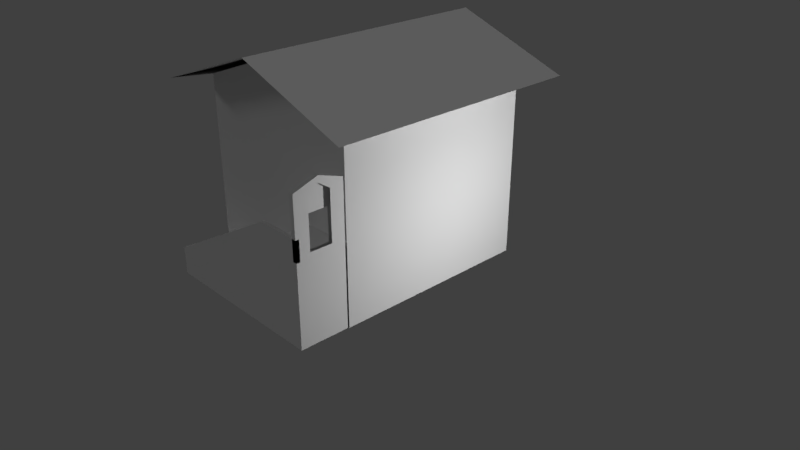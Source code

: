 # Source: housebaked.blend  (saved by Blender 2.78.0; exported with 4.5.12 LTS)
import bpy
from mathutils import Matrix  # noqa: F401  (used for matrix-valued properties, if any)

bpy.ops.wm.read_factory_settings(use_empty=True)
scene = bpy.context.scene
scene.name = 'Scene'

# ---- collections
col_collection_1 = bpy.data.collections.new('Collection 1'); scene.collection.children.link(col_collection_1)

# ---- world
world_world = bpy.data.worlds.new('World'); scene.world = world_world
world_world.color = (0.05088, 0.05088, 0.05088)
world_world.use_sun_shadow = False
world_world.sun_shadow_jitter_overblur = 0.0
world_world.cycles.sampling_method = 'MANUAL'

# ---- cameras
cam_camera = bpy.data.cameras.new('Camera')
cam_camera.clip_end = 100.0
cam_camera.lens = 35.0
cam_camera.sensor_width = 32.0
cam_camera.sensor_height = 18.0
cam_camera.ortho_scale = 7.314
cam_camera.dof.focus_distance = 0.0
cam_camera.dof.aperture_fstop = 128.0

# ---- lights
light_lamp_001 = bpy.data.lights.new('Lamp.001', 'POINT')
light_lamp_001.transmission_factor = 0.0
light_lamp_001.cutoff_distance = 30.0
light_lamp_001.energy = 162.0
light_lamp_001.shadow_buffer_clip_start = 1.001
light_lamp_001.shadow_soft_size = 0.1
light_lamp_001.shadow_maximum_resolution = 0.006
light_lamp_001.use_absolute_resolution = True
light_lamp = bpy.data.lights.new('Lamp', 'SUN')
light_lamp.transmission_factor = 0.0
light_lamp.cutoff_distance = 30.0
light_lamp.angle = 0.1993
light_lamp.energy = 0.2
light_lamp.shadow_buffer_clip_start = 1.001
light_lamp.shadow_soft_size = 0.1
light_lamp.shadow_cascade_max_distance = 1000.0
light_lamp_002 = bpy.data.lights.new('Lamp.002', 'SUN')
light_lamp_002.transmission_factor = 0.0
light_lamp_002.cutoff_distance = 30.0
light_lamp_002.angle = 0.1993
light_lamp_002.energy = 1.0
light_lamp_002.shadow_buffer_clip_start = 1.001
light_lamp_002.shadow_soft_size = 0.1
light_lamp_002.shadow_cascade_max_distance = 1000.0

# ---- meshes
me_cube_001 = bpy.data.meshes.new('Cube.001')
me_cube_001.from_pydata([(-1.169, -1.326, -1.0), (-1.169, -1.326, 1.0), (-1.169, 1.326, -1.0), (-1.169, 1.326, 1.0), (-1.169, 0.0, -1.0), (-1.169, -1.326, -0.05273), (-1.169, 0.0, 1.0), (-1.169, 1.326, -0.05273), (-1.169, 0.0, -0.05273), (-1.169, 0.0, 1.382), (-1.169, 1.326, 1.382), (-1.169, -1.326, 1.382), (-1.526, -1.679, 1.325), (-1.526, 1.679, 1.325), (1.169, -1.326, -1.0), (1.169, -1.326, 1.0), (1.169, 1.326, -1.0), (1.169, 1.326, 1.0), (0.0, -1.326, -1.0), (0.0, -1.326, 1.433), (0.0, 1.326, -1.0), (0.0, 1.326, 1.433), (1.169, 0.0, -1.0), (1.169, -1.326, -0.05273), (1.169, 0.0, 1.0), (1.169, 1.326, -0.05273), (1.169, 0.0, -0.05273), (1.169, 0.0, 1.382), (1.169, 1.326, 1.382), (0.0, 1.326, 1.815), (0.0, -1.326, 1.815), (1.169, -1.326, 1.382), (1.526, -1.679, 1.325), (1.526, 1.679, 1.325), (0.0, 1.679, 1.873), (0.0, -1.679, 1.873), (0.0, -1.326, 0.07975), (1.169, -1.326, 0.2069), (0.0, -1.326, -0.3918), (1.169, -1.326, 0.6035), (0.5843, -1.326, -1.0), (0.5843, -1.326, 1.216), (1.169, -1.326, -0.5264), (0.0, -1.326, 0.8247), (1.169, -1.326, 0.07711), (1.155, -1.331, 0.04729), (0.0, -1.326, 1.162), (0.7999, -1.326, 1.137), (-1.159, 0.4171, -1.0), (-1.159, 0.9029, -1.0), (-1.159, 0.4171, 0.02777), (-1.159, 0.9029, 0.02777), (-1.159, -0.802, 0.02777), (-1.159, -0.3162, 0.02777), (1.159, 0.66, -0.153), (1.159, -0.5591, -0.153), (1.194, -0.5748, 0.8626), (1.194, -0.5748, 0.8265), (1.159, -0.5591, 0.8752), (-1.144, -1.975, -1.003), (-1.144, -1.975, -0.9132), (-1.144, -1.331, -1.003), (-1.144, -1.331, -0.9132), (1.116, -1.975, -1.003), (0.5655, -1.975, 0.04729), (1.116, -1.331, -1.003), (0.5649, -1.33, 0.04729), (1.155, -1.975, -1.003), (1.155, -1.796, 0.1155), (1.155, -1.331, -1.003), (1.155, -1.511, 0.1155), (-0.1306, -1.443, -0.9614), (0.6415, -1.357, 0.1049), (1.071, -1.359, 0.07949), (1.155, -1.796, 0.7441), (1.155, -1.511, 0.7441), (1.099, -1.796, 0.1155), (1.099, -1.511, 0.1155), (1.099, -1.796, 0.5204), (1.099, -1.511, 0.5204), (1.155, -1.653, 0.8416), (1.099, -1.653, 0.7594), (-0.253, -1.348, 0.3183), (-1.159, -0.802, -0.6851), (-1.159, -0.3162, -0.6851), (-0.4811, 1.303, 0.188), (1.143, -1.331, 0.04729), (1.155, -1.975, 0.04729), (1.155, -1.653, 0.9257), (1.155, -1.975, 0.8169), (1.155, -1.331, 0.8169), (1.099, -1.975, 0.04729), (1.099, -1.331, 0.04729), (1.099, -1.653, 0.9257), (1.099, -1.975, 0.8169), (1.099, -1.331, 0.8169), (1.099, -1.549, 0.6816), (1.099, -1.757, 0.6816), (-1.144, -1.975, -0.6506), (0.5655, -1.975, 0.3099), (1.155, -1.975, 0.3099), (-1.144, -1.974, -0.9132), (0.5655, -1.974, 0.04729), (1.155, -1.974, 0.04729), (-1.144, -1.974, -0.6506), (0.5655, -1.974, 0.3099), (1.155, -1.974, 0.3099), (-1.144, -1.928, -0.9132), (0.5655, -1.928, 0.04729), (1.155, -1.928, 0.04729), (-1.144, -1.928, -0.6506), (0.5655, -1.928, 0.3099), (1.155, -1.928, 0.3099), (0.0, -1.326, -0.2764), (-1.169, -1.326, -0.8925)], [(57, 56), (58, 56), (92, 86)], [(8, 6, 3, 7), (2, 7, 3, 21, 20), (2, 20, 18, 0, 4), (19, 30, 11, 1), (4, 8, 7, 2), (0, 114, 5, 8, 4), (5, 1, 6, 8), (34, 13, 12, 35), (10, 9, 11, 12, 13), (3, 10, 29, 21), (6, 1, 11, 9), (3, 6, 9, 10), (26, 25, 17, 24), (16, 20, 21, 17, 25), (20, 18, 38, 113, 36, 43, 46, 19, 21), (16, 22, 14, 40, 18, 20), (19, 41, 47, 15, 31, 30), (22, 16, 25, 26), (14, 22, 26, 23, 42), (23, 26, 24, 15, 39, 37, 45, 44), (34, 35, 32, 33), (28, 33, 32, 31, 27), (17, 21, 29, 28), (24, 27, 31, 15), (17, 28, 27, 24), (36, 66, 45, 37, 39, 15, 47, 46, 43), (46, 47, 41, 19), (59, 60, 62, 61), (61, 62, 66, 65), (66, 64, 87, 45), (63, 64, 60, 59), (61, 65, 63, 59), (66, 62, 60, 64), (69, 45, 87, 67), (65, 66, 45, 69), (64, 63, 67, 87), (63, 65, 69, 67), (88, 93, 94, 89), (60, 98, 104, 101), (87, 91, 92, 45), (45, 92, 95, 90), (89, 94, 91, 87), (90, 95, 93, 88), (81, 96, 79, 78, 97), (68, 87, 45, 70), (80, 88, 89, 74), (70, 45, 90, 75), (74, 89, 87, 68), (77, 92, 91, 76), (78, 94, 93, 81, 97), (79, 95, 92, 77), (76, 91, 94, 78), (75, 90, 88, 80), (81, 93, 95, 79, 96), (100, 106, 105, 99), (102, 108, 109, 103), (106, 112, 111, 105), (87, 103, 106, 100), (64, 60, 101, 102), (98, 99, 105, 104), (64, 102, 103, 87), (108, 111, 112, 109), (108, 107, 110, 111), (101, 104, 110, 107), (103, 109, 112, 106), (104, 105, 111, 110), (102, 101, 107, 108), (87, 100, 99, 98, 60, 64), (113, 66, 36), (114, 113, 36, 43, 46, 19, 1, 5)])
me_cube_001.polygons.foreach_set('material_index', [2, 3, 0, 3, 2, 1, 2, 0, 0, 3, 3, 3, 2, 3, 0, 0, 3, 2, 1, 2, 0, 0, 3, 3, 3, 1, 3, 3, 3, 3, 3, 3, 4, 3, 3, 3, 3, 3, 3, 3, 3, 3, 3, 5, 3, 3, 3, 3, 3, 3, 3, 3, 3, 3, 3, 3, 3, 3, 3, 3, 3, 3, 3, 3, 3, 3, 3, 3, 3, 3])
_uv = me_cube_001.uv_layers.new(name='UVFinalMap')
_uv.uv.foreach_set('vector', [0.8079, 0.4987, 0.6843, 0.4987, 0.6843, 0.339, 0.8079, 0.339, 0.3539, 0.339, 0.3539, 0.2249, 0.3539, 0.09816, 0.491, 0.04603, 0.491, 0.339, 0.6271, 0.9777, 0.4905, 0.9777, 0.4905, 0.6583, 0.6271, 0.6583, 0.6271, 0.818, 0.7654, 0.04603, 0.7654, 0.0, 0.9025, 0.05213, 0.9025, 0.09816, 0.919, 0.4987, 0.8079, 0.4987, 0.8079, 0.339, 0.919, 0.339, 0.919, 0.6583, 0.9064, 0.6583, 0.8079, 0.6583, 0.8079, 0.4987, 0.919, 0.4987, 0.8079, 0.6583, 0.6843, 0.6583, 0.6843, 0.4987, 0.8079, 0.4987, 0.1869, 0.4043, 1.399e-08, 0.4043, 0.0, 1.306e-06, 0.1869, 2.124e-06, 0.9576, 0.3619, 0.9576, 0.2022, 0.9576, 0.04248, 1.0, 0.0, 1.0, 0.4043, 0.3539, 0.09816, 0.3539, 0.05213, 0.491, 0.0, 0.491, 0.04603, 0.6843, 0.4987, 0.6843, 0.6583, 0.6394, 0.6583, 0.6394, 0.4987, 0.6843, 0.339, 0.6843, 0.4987, 0.6394, 0.4987, 0.6394, 0.339, 0.1684, 0.5646, 0.1684, 0.7243, 0.04487, 0.7243, 0.04487, 0.5646, 0.6282, 0.339, 0.491, 0.339, 0.491, 0.04603, 0.6282, 0.09816, 0.6282, 0.2249, 0.6394, 0.339, 0.6394, 0.6583, 0.568, 0.6583, 0.5545, 0.6583, 0.5127, 0.6583, 0.4253, 0.6583, 0.3857, 0.6583, 0.3539, 0.6583, 0.3539, 0.339, 0.3539, 0.9777, 0.3539, 0.818, 0.3539, 0.6583, 0.4222, 0.6583, 0.4905, 0.6583, 0.4905, 0.9777, 0.7654, 0.04603, 0.6968, 0.0721, 0.6715, 0.08172, 0.6282, 0.09816, 0.6282, 0.05213, 0.7654, 0.0, 0.2796, 0.5646, 0.2796, 0.7243, 0.1684, 0.7243, 0.1684, 0.5646, 0.2796, 0.4049, 0.2796, 0.5646, 0.1684, 0.5646, 0.1684, 0.4049, 0.224, 0.4049, 0.1684, 0.4049, 0.1684, 0.5646, 0.04487, 0.5646, 0.04487, 0.4049, 0.09141, 0.4049, 0.1379, 0.4049, 0.1567, 0.4043, 0.1532, 0.4049, 0.1869, 0.4043, 0.1869, 2.124e-06, 0.3539, 0.0, 0.3539, 0.4043, 0.9988, 0.7662, 0.9576, 0.8087, 0.9576, 0.4043, 0.9988, 0.4468, 0.9988, 0.6065, 0.6282, 0.09816, 0.491, 0.04603, 0.491, 0.0, 0.6282, 0.05213, 0.04487, 0.5646, 5.596e-08, 0.5646, 0.0, 0.4049, 0.04487, 0.4049, 0.04487, 0.7243, 1.119e-07, 0.7243, 5.596e-08, 0.5646, 0.04487, 0.5646, 0.7654, 0.209, 0.6991, 0.2129, 0.6298, 0.2129, 0.6282, 0.1937, 0.6282, 0.1459, 0.6282, 0.09816, 0.6715, 0.08172, 0.7654, 0.07869, 0.7654, 0.1193, 0.7654, 0.07869, 0.6715, 0.08172, 0.6968, 0.0721, 0.7654, 0.04603, 0.3508, 0.7733, 0.3403, 0.7733, 0.3403, 0.6957, 0.3508, 0.6957, 0.8735, 0.9352, 0.863, 0.9352, 0.7503, 0.7294, 0.8735, 0.6631, 0.8735, 0.8796, 0.9493, 0.8796, 0.9493, 0.9497, 0.8737, 0.9497, 0.7503, 0.9305, 0.6271, 0.8642, 0.7398, 0.6583, 0.7503, 0.6583, 0.07563, 0.7243, 0.07563, 0.9953, 0.0, 0.9953, 1.399e-08, 0.7243, 0.8735, 0.8796, 0.8737, 0.6583, 0.9493, 0.6583, 0.9493, 0.8796, 0.1513, 0.7243, 0.1513, 0.8507, 0.07563, 0.8507, 0.07563, 0.7243, 0.8735, 0.6631, 0.7503, 0.7294, 0.7503, 0.6583, 0.8735, 0.6583, 0.6271, 0.8642, 0.7503, 0.9305, 0.7503, 0.9352, 0.6271, 0.9352, 0.0, 0.9953, 0.07563, 0.9953, 0.07563, 1.0, 0.0, 1.0, 0.3066, 0.7897, 0.3132, 0.7897, 0.3151, 0.8285, 0.3086, 0.8285, 0.3525, 0.436, 0.3525, 0.4043, 0.3526, 0.4043, 0.3526, 0.436, 0.3458, 0.5897, 0.3523, 0.5897, 0.3523, 0.6673, 0.3458, 0.6673, 0.3458, 0.497, 0.3524, 0.497, 0.3524, 0.5897, 0.3458, 0.5897, 0.3458, 0.4043, 0.3524, 0.4043, 0.3524, 0.497, 0.3458, 0.497, 0.3086, 0.7509, 0.3151, 0.7509, 0.3132, 0.7897, 0.3066, 0.7897, 0.3066, 0.7337, 0.3158, 0.7212, 0.3347, 0.7166, 0.3347, 0.7509, 0.3158, 0.7462, 0.2058, 0.8219, 0.2269, 0.8301, 0.1513, 0.8301, 0.1723, 0.8219, 0.1891, 0.7344, 0.1891, 0.7243, 0.2269, 0.7374, 0.2058, 0.7462, 0.1723, 0.8219, 0.1513, 0.8301, 0.1513, 0.7374, 0.1723, 0.7462, 0.2058, 0.7462, 0.2269, 0.7374, 0.2269, 0.8301, 0.2058, 0.8219, 0.248, 0.7325, 0.2269, 0.7243, 0.3025, 0.7243, 0.2814, 0.7325, 0.2814, 0.7813, 0.3025, 0.817, 0.2647, 0.8301, 0.2647, 0.8101, 0.2769, 0.8007, 0.248, 0.7813, 0.2269, 0.817, 0.2269, 0.7243, 0.248, 0.7325, 0.2814, 0.7325, 0.3025, 0.7243, 0.3025, 0.817, 0.2814, 0.7813, 0.1723, 0.7462, 0.1513, 0.7374, 0.1891, 0.7243, 0.1891, 0.7344, 0.2647, 0.8101, 0.2647, 0.8301, 0.2269, 0.817, 0.248, 0.7813, 0.2525, 0.8007, 0.3525, 0.6957, 0.3524, 0.6957, 0.3524, 0.6256, 0.3525, 0.6256, 0.3402, 0.475, 0.3347, 0.475, 0.3347, 0.4043, 0.3402, 0.4043, 0.3458, 0.6957, 0.3403, 0.6957, 0.3403, 0.6256, 0.3458, 0.6256, 0.3526, 0.4043, 0.3528, 0.4043, 0.3528, 0.436, 0.3526, 0.436, 0.3403, 0.475, 0.3403, 0.6906, 0.3402, 0.6906, 0.3402, 0.475, 0.3525, 0.4043, 0.3525, 0.6256, 0.3524, 0.6256, 0.3524, 0.4043, 0.3403, 0.475, 0.3402, 0.475, 0.3402, 0.4043, 0.3403, 0.4043, 0.931, 0.07766, 0.9025, 0.06547, 0.9292, 0.0, 0.9576, 0.01219, 0.931, 0.07766, 0.9576, 0.3122, 0.9292, 0.3, 0.9025, 0.06547, 0.3347, 0.7222, 0.3347, 0.6906, 0.3402, 0.6906, 0.3402, 0.7222, 0.3347, 0.7222, 0.3402, 0.7222, 0.3402, 0.7538, 0.3347, 0.7538, 0.3458, 0.4043, 0.3458, 0.6256, 0.3403, 0.6256, 0.3403, 0.4043, 0.3402, 0.475, 0.3402, 0.6906, 0.3347, 0.6906, 0.3347, 0.475, 0.3347, 0.7044, 0.3063, 0.7166, 0.2796, 0.6511, 0.3063, 0.4165, 0.3347, 0.4043, 0.308, 0.6389, 0.7654, 0.2519, 0.6991, 0.2129, 0.7654, 0.209, 0.9025, 0.326, 0.7654, 0.2519, 0.7654, 0.209, 0.7654, 0.1193, 0.7654, 0.07869, 0.7654, 0.04603, 0.9025, 0.09816, 0.9025, 0.2249])
me_cube_001.materials.append(None)
me_cube_001.materials.append(None)
me_cube_001.materials.append(None)
me_cube_001.materials.append(None)
me_cube_001.materials.append(None)
me_cube_001.materials.append(None)
me_cube_001.use_remesh_preserve_volume = False
me_cube_001.use_remesh_preserve_attributes = False
me_cube_001.use_mirror_vertex_groups = False
me_cube_001.update()

# ---- objects
ob_cube = bpy.data.objects.new('Cube', me_cube_001)
ob_lamp_001 = bpy.data.objects.new('Lamp.001', light_lamp_001)
ob_lamp = bpy.data.objects.new('Lamp', light_lamp)
ob_camera = bpy.data.objects.new('Camera', cam_camera)
ob_lamp_002 = bpy.data.objects.new('Lamp.002', light_lamp_002)

# ---- transforms, parenting, visibility, modifiers, constraints
ob_cube.location = (0.0, 0.0, 1.02)
ob_cube.lineart.crease_threshold = 0.0
ob_lamp_001.location = (3.414, 0.3417, 1.17)
ob_lamp_001.rotation_euler = (-1.494, -1.414, 2.754)
ob_lamp_001.lock_rotations_4d = False
ob_lamp_001.empty_display_type = 'ARROWS'
ob_lamp_001.color = (0.0, 0.0, 0.0, 0.0)
ob_lamp_001.lineart.crease_threshold = 0.0
ob_lamp.location = (-5.786, -1.218, 9.333)
ob_lamp.rotation_euler = (-1.137, 0.4582, 2.253)
ob_lamp.lock_rotations_4d = False
ob_lamp.empty_display_type = 'ARROWS'
ob_lamp.color = (0.0, 0.0, 0.0, 0.0)
ob_lamp.lineart.crease_threshold = 0.0
ob_camera.location = (7.481, -6.508, 5.344)
ob_camera.rotation_euler = (1.109, 0.0, 0.8149)
ob_camera.lock_rotations_4d = False
ob_camera.empty_display_type = 'ARROWS'
ob_camera.color = (0.0, 0.0, 0.0, 0.0)
ob_camera.display_type = 'WIRE'
ob_camera.lineart.crease_threshold = 0.0
ob_lamp_002.location = (-5.786, 14.7, 9.333)
ob_lamp_002.rotation_euler = (-1.137, 0.4582, 0.5937)
ob_lamp_002.lock_rotations_4d = False
ob_lamp_002.empty_display_type = 'ARROWS'
ob_lamp_002.color = (0.0, 0.0, 0.0, 0.0)
ob_lamp_002.lineart.crease_threshold = 0.0

# ---- collection membership
col_collection_1.objects.link(ob_cube)
col_collection_1.objects.link(ob_lamp_001)
col_collection_1.objects.link(ob_lamp)
col_collection_1.objects.link(ob_camera)
col_collection_1.objects.link(ob_lamp_002)

# ---- scene / render settings (as saved in the file)
scene.camera = ob_camera
scene.frame_start = 1; scene.frame_end = 250; scene.frame_set(1)
scene.render.engine = 'BLENDER_EEVEE_NEXT'
scene.render.resolution_percentage = 50
scene.render.dither_intensity = 0.0
scene.cycles.use_denoising = False
scene.cycles.samples = 128
scene.cycles.sampling_pattern = 'TABULATED_SOBOL'
scene.cycles.light_sampling_threshold = 0.0
scene.cycles.use_adaptive_sampling = False
scene.cycles.use_light_tree = False
scene.cycles.blur_glossy = 0.0
scene.cycles.sample_clamp_indirect = 0.0
scene.view_settings.view_transform = 'Standard'
bpy.context.view_layer.update()
